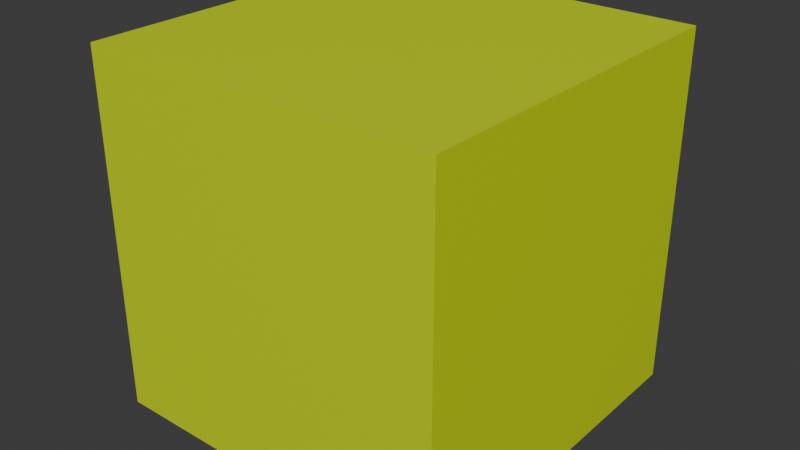 # Source: pieza4Planeta5.blend  (saved by Blender 4.1.24; exported with 4.5.12 LTS)
import bpy
from mathutils import Matrix  # noqa: F401  (used for matrix-valued properties, if any)

bpy.ops.wm.read_factory_settings(use_empty=True)
scene = bpy.context.scene
scene.name = 'Scene'

# ---- collections
col_collection = bpy.data.collections.new('Collection'); scene.collection.children.link(col_collection)

# ---- materials (node trees are filled in below, after node groups)
mat_material = bpy.data.materials.new('Material')
mat_material.alpha_threshold = 0.0
mat_material.use_transparent_shadow = False
mat_material.roughness = 0.5
mat_material.line_color = (0.0, 0.0, 0.0, 1.0)

# ---- material node trees
mat_material.use_nodes = True; mat_material.node_tree.nodes.clear()
_N = mat_material.node_tree.nodes; _L = mat_material.node_tree.links
n0 = _N.new('ShaderNodeOutputMaterial'); n0.name = 'Material Output'; n0.location = (300, 300)
n1 = _N.new('ShaderNodeBsdfPrincipled'); n1.name = 'Principled BSDF'; n1.location = (10, 300)
n1.inputs[0].default_value = (0.6275, 0.8009, 0.0, 1.0)
n1.inputs[3].default_value = 1.45
_L.new(n1.outputs[0], n0.inputs[0])
n0.is_active_output = True

# ---- world
world_world = bpy.data.worlds.new('World'); scene.world = world_world
world_world.use_nodes = True; world_world.node_tree.nodes.clear()
_N = world_world.node_tree.nodes; _L = world_world.node_tree.links
n0 = _N.new('ShaderNodeOutputWorld'); n0.name = 'World Output'; n0.location = (300, 300)
n1 = _N.new('ShaderNodeBackground'); n1.name = 'Background'; n1.location = (10, 300)
n1.inputs[0].default_value = (0.05088, 0.05088, 0.05088, 1.0)
_L.new(n1.outputs[0], n0.inputs[0])
n0.is_active_output = True
world_world.color = (0.05088, 0.05088, 0.05088)
world_world.use_sun_shadow = False
world_world.sun_shadow_jitter_overblur = 0.0

# ---- meshes
me_cube_001 = bpy.data.meshes.new('Cube.001')
me_cube_001.from_pydata([(-1.0, -1.0, -1.0), (-1.0, -1.0, 1.0), (-1.0, 1.0, -1.0), (-1.0, 1.0, 1.0), (1.0, -1.0, -1.0), (1.0, -1.0, 1.0), (1.0, 1.0, -1.0), (1.0, 1.0, 1.0)], [], [(0, 1, 3, 2), (2, 3, 7, 6), (6, 7, 5, 4), (4, 5, 1, 0), (2, 6, 4, 0), (7, 3, 1, 5)])
_uv = me_cube_001.uv_layers.new(name='UVMap')
_uv.uv.foreach_set('vector', [0.375, 0.0, 0.625, 0.0, 0.625, 0.25, 0.375, 0.25, 0.375, 0.25, 0.625, 0.25, 0.625, 0.5, 0.375, 0.5, 0.375, 0.5, 0.625, 0.5, 0.625, 0.75, 0.375, 0.75, 0.375, 0.75, 0.625, 0.75, 0.625, 1.0, 0.375, 1.0, 0.125, 0.5, 0.375, 0.5, 0.375, 0.75, 0.125, 0.75, 0.625, 0.5, 0.875, 0.5, 0.875, 0.75, 0.625, 0.75])
me_cube_001.materials.append(mat_material)
me_cube_001.update()

# ---- objects
ob_cube = bpy.data.objects.new('Cube', me_cube_001)

# ---- transforms, parenting, visibility, modifiers, constraints
ob_cube.location = (0.0, 0.0, 0.0)
ob_cube.scale = (0.7, 0.7, 0.7)

# ---- collection membership
col_collection.objects.link(ob_cube)

# ---- scene / render settings (as saved in the file)
scene.frame_start = 1; scene.frame_end = 250; scene.frame_set(1)
scene.render.engine = 'BLENDER_EEVEE_NEXT'
scene.cycles.sampling_pattern = 'TABULATED_SOBOL'
scene.eevee.ray_tracing_options.trace_max_roughness = 0.0
bpy.context.view_layer.update()

# ---- added for rendering (the .blend has no active camera and no usable light): camera, sun
cam_auto = bpy.data.cameras.new('AutoCamera')
cam_auto.lens = 50.0
cam_auto.sensor_width = 36.0
cam_auto.clip_end = 1000.0
ob_auto_camera = bpy.data.objects.new('AutoCamera', cam_auto)
scene.collection.objects.link(ob_auto_camera)
ob_auto_camera.location = (2.24355, -2.69226, 1.79484)
ob_auto_camera.rotation_euler = (1.09748, -7.21219e-08, 0.694738)
scene.camera = ob_auto_camera
light_auto_sun = bpy.data.lights.new('AutoSun', 'SUN')
light_auto_sun.energy = 3.0
light_auto_sun.angle = 0.0523599
ob_auto_sun = bpy.data.objects.new('AutoSun', light_auto_sun)
scene.collection.objects.link(ob_auto_sun)
ob_auto_sun.rotation_euler = (0.872665, 0.174533, 0.523599)
bpy.context.view_layer.update()
